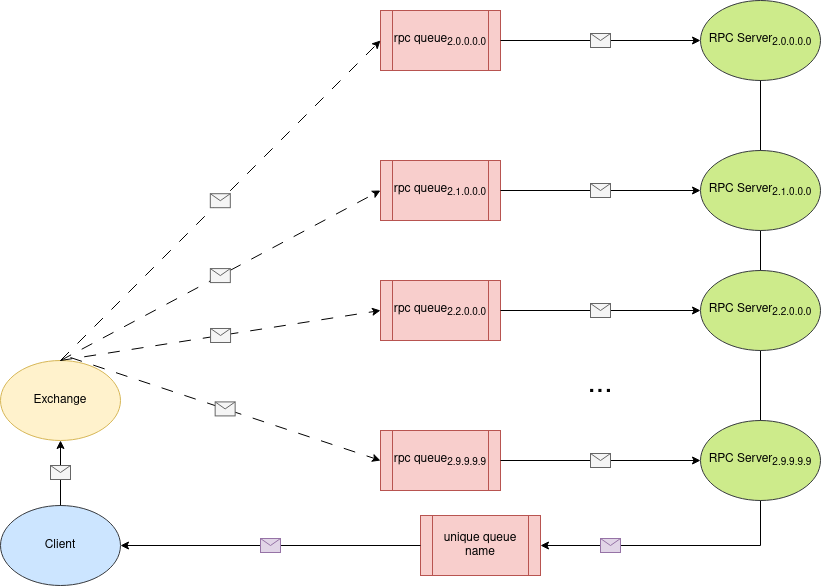

The diagram above was exported from draw.io. Its source (the exported page's mxGraphModel, read from the mxfile embedded in the PNG):
<mxGraphModel dx="1434" dy="791" grid="1" gridSize="10" guides="1" tooltips="1" connect="1" arrows="1" fold="1" page="1" pageScale="1" pageWidth="850" pageHeight="1100" math="0" shadow="0">
  <root>
    <mxCell id="0" />
    <mxCell id="1" parent="0" />
    <mxCell id="081C-j92XR_DW1ripolD-1" value="Exchange" style="ellipse;whiteSpace=wrap;html=1;fillColor=#fff2cc;strokeColor=#d6b656;" vertex="1" parent="1">
      <mxGeometry x="30" y="360" width="120" height="80" as="geometry" />
    </mxCell>
    <mxCell id="081C-j92XR_DW1ripolD-2" value="RPC Server&lt;sub&gt;2.0.0.0.0&lt;/sub&gt;" style="ellipse;whiteSpace=wrap;html=1;fillColor=#cdeb8b;strokeColor=#36393d;" vertex="1" parent="1">
      <mxGeometry x="730" width="120" height="80" as="geometry" />
    </mxCell>
    <mxCell id="081C-j92XR_DW1ripolD-3" value="rpc queue&lt;sub&gt;2.0.0.0.0&lt;/sub&gt;" style="shape=process;whiteSpace=wrap;html=1;backgroundOutline=1;fillColor=#f8cecc;strokeColor=#b85450;" vertex="1" parent="1">
      <mxGeometry x="410" y="10" width="120" height="60" as="geometry" />
    </mxCell>
    <mxCell id="081C-j92XR_DW1ripolD-4" value="unique queue name" style="shape=process;whiteSpace=wrap;html=1;backgroundOutline=1;fillColor=#f8cecc;strokeColor=#b85450;" vertex="1" parent="1">
      <mxGeometry x="450" y="515" width="120" height="60" as="geometry" />
    </mxCell>
    <mxCell id="081C-j92XR_DW1ripolD-5" value="" style="endArrow=classic;html=1;rounded=0;exitX=0.5;exitY=0;exitDx=0;exitDy=0;entryX=0;entryY=0.5;entryDx=0;entryDy=0;dashed=1;dashPattern=12 12;" edge="1" parent="1" source="081C-j92XR_DW1ripolD-1" target="081C-j92XR_DW1ripolD-3">
      <mxGeometry relative="1" as="geometry">
        <mxPoint x="370" y="410" as="sourcePoint" />
        <mxPoint x="470" y="410" as="targetPoint" />
      </mxGeometry>
    </mxCell>
    <mxCell id="081C-j92XR_DW1ripolD-6" value="" style="shape=message;html=1;outlineConnect=0;fillColor=#f5f5f5;fontColor=#333333;strokeColor=#666666;" vertex="1" parent="081C-j92XR_DW1ripolD-5">
      <mxGeometry width="20" height="14" relative="1" as="geometry">
        <mxPoint x="-10" y="-7" as="offset" />
      </mxGeometry>
    </mxCell>
    <mxCell id="081C-j92XR_DW1ripolD-7" value="" style="endArrow=classic;html=1;rounded=0;exitX=1;exitY=0.5;exitDx=0;exitDy=0;entryX=0;entryY=0.5;entryDx=0;entryDy=0;" edge="1" parent="1" source="081C-j92XR_DW1ripolD-3" target="081C-j92XR_DW1ripolD-2">
      <mxGeometry relative="1" as="geometry">
        <mxPoint x="370" y="410" as="sourcePoint" />
        <mxPoint x="470" y="410" as="targetPoint" />
      </mxGeometry>
    </mxCell>
    <mxCell id="081C-j92XR_DW1ripolD-8" value="" style="shape=message;html=1;outlineConnect=0;fillColor=#f5f5f5;fontColor=#333333;strokeColor=#666666;" vertex="1" parent="081C-j92XR_DW1ripolD-7">
      <mxGeometry width="20" height="14" relative="1" as="geometry">
        <mxPoint x="-10" y="-7" as="offset" />
      </mxGeometry>
    </mxCell>
    <mxCell id="081C-j92XR_DW1ripolD-9" value="" style="endArrow=classic;html=1;rounded=0;entryX=1;entryY=0.5;entryDx=0;entryDy=0;exitX=0;exitY=0.5;exitDx=0;exitDy=0;" edge="1" parent="1" source="081C-j92XR_DW1ripolD-4" target="081C-j92XR_DW1ripolD-37">
      <mxGeometry relative="1" as="geometry">
        <mxPoint x="370" y="410" as="sourcePoint" />
        <mxPoint x="470" y="410" as="targetPoint" />
      </mxGeometry>
    </mxCell>
    <mxCell id="081C-j92XR_DW1ripolD-10" value="" style="shape=message;html=1;outlineConnect=0;fillColor=#e1d5e7;strokeColor=#9673a6;" vertex="1" parent="081C-j92XR_DW1ripolD-9">
      <mxGeometry width="20" height="14" relative="1" as="geometry">
        <mxPoint x="-10" y="-7" as="offset" />
      </mxGeometry>
    </mxCell>
    <mxCell id="081C-j92XR_DW1ripolD-11" value="" style="endArrow=classic;html=1;rounded=0;exitX=0.5;exitY=1;exitDx=0;exitDy=0;entryX=1;entryY=0.5;entryDx=0;entryDy=0;" edge="1" parent="1" source="081C-j92XR_DW1ripolD-2" target="081C-j92XR_DW1ripolD-4">
      <mxGeometry relative="1" as="geometry">
        <mxPoint x="370" y="410" as="sourcePoint" />
        <mxPoint x="470" y="410" as="targetPoint" />
        <Array as="points">
          <mxPoint x="790" y="545" />
        </Array>
      </mxGeometry>
    </mxCell>
    <mxCell id="081C-j92XR_DW1ripolD-12" value="" style="shape=message;html=1;outlineConnect=0;fillColor=#e1d5e7;strokeColor=#9673a6;" vertex="1" parent="081C-j92XR_DW1ripolD-11">
      <mxGeometry width="20" height="14" relative="1" as="geometry">
        <mxPoint x="-160" y="115" as="offset" />
      </mxGeometry>
    </mxCell>
    <mxCell id="081C-j92XR_DW1ripolD-13" value="RPC Server&lt;sub&gt;2.1.0.0.0&lt;/sub&gt;" style="ellipse;whiteSpace=wrap;html=1;fillColor=#cdeb8b;strokeColor=#36393d;" vertex="1" parent="1">
      <mxGeometry x="730" y="150" width="120" height="80" as="geometry" />
    </mxCell>
    <mxCell id="081C-j92XR_DW1ripolD-14" value="rpc queue&lt;sub&gt;2.1.0.0.0&lt;/sub&gt;" style="shape=process;whiteSpace=wrap;html=1;backgroundOutline=1;fillColor=#f8cecc;strokeColor=#b85450;" vertex="1" parent="1">
      <mxGeometry x="410" y="160" width="120" height="60" as="geometry" />
    </mxCell>
    <mxCell id="081C-j92XR_DW1ripolD-15" value="" style="endArrow=classic;html=1;rounded=0;exitX=1;exitY=0.5;exitDx=0;exitDy=0;entryX=0;entryY=0.5;entryDx=0;entryDy=0;" edge="1" parent="1" source="081C-j92XR_DW1ripolD-14" target="081C-j92XR_DW1ripolD-13">
      <mxGeometry relative="1" as="geometry">
        <mxPoint x="370" y="560" as="sourcePoint" />
        <mxPoint x="470" y="560" as="targetPoint" />
      </mxGeometry>
    </mxCell>
    <mxCell id="081C-j92XR_DW1ripolD-16" value="" style="shape=message;html=1;outlineConnect=0;fillColor=#f5f5f5;fontColor=#333333;strokeColor=#666666;" vertex="1" parent="081C-j92XR_DW1ripolD-15">
      <mxGeometry width="20" height="14" relative="1" as="geometry">
        <mxPoint x="-10" y="-7" as="offset" />
      </mxGeometry>
    </mxCell>
    <mxCell id="081C-j92XR_DW1ripolD-17" value="" style="endArrow=classic;html=1;rounded=0;exitX=0.5;exitY=0;exitDx=0;exitDy=0;entryX=0;entryY=0.5;entryDx=0;entryDy=0;dashed=1;dashPattern=12 12;" edge="1" parent="1" source="081C-j92XR_DW1ripolD-1" target="081C-j92XR_DW1ripolD-14">
      <mxGeometry relative="1" as="geometry">
        <mxPoint x="100" y="370" as="sourcePoint" />
        <mxPoint x="420" y="50" as="targetPoint" />
      </mxGeometry>
    </mxCell>
    <mxCell id="081C-j92XR_DW1ripolD-18" value="" style="shape=message;html=1;outlineConnect=0;fillColor=#f5f5f5;fontColor=#333333;strokeColor=#666666;" vertex="1" parent="081C-j92XR_DW1ripolD-17">
      <mxGeometry width="20" height="14" relative="1" as="geometry">
        <mxPoint x="-10" y="-7" as="offset" />
      </mxGeometry>
    </mxCell>
    <mxCell id="081C-j92XR_DW1ripolD-21" value="RPC Server&lt;sub&gt;2.2.0.0.0&lt;/sub&gt;" style="ellipse;whiteSpace=wrap;html=1;fillColor=#cdeb8b;strokeColor=#36393d;" vertex="1" parent="1">
      <mxGeometry x="730" y="270" width="120" height="80" as="geometry" />
    </mxCell>
    <mxCell id="081C-j92XR_DW1ripolD-22" value="rpc queue&lt;sub&gt;2.2.0.0.0&lt;/sub&gt;" style="shape=process;whiteSpace=wrap;html=1;backgroundOutline=1;fillColor=#f8cecc;strokeColor=#b85450;" vertex="1" parent="1">
      <mxGeometry x="410" y="280" width="120" height="60" as="geometry" />
    </mxCell>
    <mxCell id="081C-j92XR_DW1ripolD-23" value="" style="endArrow=classic;html=1;rounded=0;exitX=1;exitY=0.5;exitDx=0;exitDy=0;entryX=0;entryY=0.5;entryDx=0;entryDy=0;" edge="1" parent="1" source="081C-j92XR_DW1ripolD-22" target="081C-j92XR_DW1ripolD-21">
      <mxGeometry relative="1" as="geometry">
        <mxPoint x="370" y="680" as="sourcePoint" />
        <mxPoint x="470" y="680" as="targetPoint" />
      </mxGeometry>
    </mxCell>
    <mxCell id="081C-j92XR_DW1ripolD-24" value="" style="shape=message;html=1;outlineConnect=0;fillColor=#f5f5f5;fontColor=#333333;strokeColor=#666666;" vertex="1" parent="081C-j92XR_DW1ripolD-23">
      <mxGeometry width="20" height="14" relative="1" as="geometry">
        <mxPoint x="-10" y="-7" as="offset" />
      </mxGeometry>
    </mxCell>
    <mxCell id="081C-j92XR_DW1ripolD-25" value="RPC Server&lt;sub&gt;2.9.9.9.9&lt;/sub&gt;" style="ellipse;whiteSpace=wrap;html=1;fillColor=#cdeb8b;strokeColor=#36393d;" vertex="1" parent="1">
      <mxGeometry x="730" y="420" width="120" height="80" as="geometry" />
    </mxCell>
    <mxCell id="081C-j92XR_DW1ripolD-26" value="rpc queue&lt;sub&gt;2.9.9.9.9&lt;/sub&gt;" style="shape=process;whiteSpace=wrap;html=1;backgroundOutline=1;fillColor=#f8cecc;strokeColor=#b85450;" vertex="1" parent="1">
      <mxGeometry x="410" y="430" width="120" height="60" as="geometry" />
    </mxCell>
    <mxCell id="081C-j92XR_DW1ripolD-27" value="" style="endArrow=classic;html=1;rounded=0;exitX=1;exitY=0.5;exitDx=0;exitDy=0;entryX=0;entryY=0.5;entryDx=0;entryDy=0;" edge="1" parent="1" source="081C-j92XR_DW1ripolD-26" target="081C-j92XR_DW1ripolD-25">
      <mxGeometry relative="1" as="geometry">
        <mxPoint x="370" y="830" as="sourcePoint" />
        <mxPoint x="470" y="830" as="targetPoint" />
      </mxGeometry>
    </mxCell>
    <mxCell id="081C-j92XR_DW1ripolD-28" value="" style="shape=message;html=1;outlineConnect=0;fillColor=#f5f5f5;fontColor=#333333;strokeColor=#666666;" vertex="1" parent="081C-j92XR_DW1ripolD-27">
      <mxGeometry width="20" height="14" relative="1" as="geometry">
        <mxPoint x="-10" y="-7" as="offset" />
      </mxGeometry>
    </mxCell>
    <mxCell id="081C-j92XR_DW1ripolD-29" value="" style="endArrow=classic;html=1;rounded=0;exitX=0.5;exitY=0;exitDx=0;exitDy=0;entryX=0;entryY=0.5;entryDx=0;entryDy=0;dashed=1;dashPattern=12 12;" edge="1" parent="1" source="081C-j92XR_DW1ripolD-1" target="081C-j92XR_DW1ripolD-22">
      <mxGeometry relative="1" as="geometry">
        <mxPoint x="100" y="370" as="sourcePoint" />
        <mxPoint x="420" y="200" as="targetPoint" />
      </mxGeometry>
    </mxCell>
    <mxCell id="081C-j92XR_DW1ripolD-30" value="" style="shape=message;html=1;outlineConnect=0;fillColor=#f5f5f5;fontColor=#333333;strokeColor=#666666;" vertex="1" parent="081C-j92XR_DW1ripolD-29">
      <mxGeometry width="20" height="14" relative="1" as="geometry">
        <mxPoint x="-10" y="-7" as="offset" />
      </mxGeometry>
    </mxCell>
    <mxCell id="081C-j92XR_DW1ripolD-31" value="" style="endArrow=classic;html=1;rounded=0;exitX=0.583;exitY=-0.037;exitDx=0;exitDy=0;entryX=0;entryY=0.5;entryDx=0;entryDy=0;exitPerimeter=0;dashed=1;dashPattern=12 12;" edge="1" parent="1" source="081C-j92XR_DW1ripolD-1" target="081C-j92XR_DW1ripolD-26">
      <mxGeometry relative="1" as="geometry">
        <mxPoint x="110" y="380" as="sourcePoint" />
        <mxPoint x="430" y="210" as="targetPoint" />
      </mxGeometry>
    </mxCell>
    <mxCell id="081C-j92XR_DW1ripolD-32" value="" style="shape=message;html=1;outlineConnect=0;fillColor=#f5f5f5;fontColor=#333333;strokeColor=#666666;" vertex="1" parent="081C-j92XR_DW1ripolD-31">
      <mxGeometry width="20" height="14" relative="1" as="geometry">
        <mxPoint x="-10" y="-7" as="offset" />
      </mxGeometry>
    </mxCell>
    <mxCell id="081C-j92XR_DW1ripolD-36" value="..." style="text;html=1;strokeColor=none;fillColor=none;align=center;verticalAlign=middle;whiteSpace=wrap;rounded=0;fontSize=30;" vertex="1" parent="1">
      <mxGeometry x="600" y="370" width="60" height="30" as="geometry" />
    </mxCell>
    <mxCell id="081C-j92XR_DW1ripolD-37" value="Client" style="ellipse;whiteSpace=wrap;html=1;fillColor=#cce5ff;strokeColor=#36393d;" vertex="1" parent="1">
      <mxGeometry x="30" y="505" width="120" height="80" as="geometry" />
    </mxCell>
    <mxCell id="081C-j92XR_DW1ripolD-38" value="" style="endArrow=classic;html=1;rounded=0;exitX=0.5;exitY=0;exitDx=0;exitDy=0;entryX=0.5;entryY=1;entryDx=0;entryDy=0;" edge="1" parent="1" source="081C-j92XR_DW1ripolD-37" target="081C-j92XR_DW1ripolD-1">
      <mxGeometry relative="1" as="geometry">
        <mxPoint x="370" y="290" as="sourcePoint" />
        <mxPoint x="470" y="290" as="targetPoint" />
      </mxGeometry>
    </mxCell>
    <mxCell id="081C-j92XR_DW1ripolD-39" value="" style="shape=message;html=1;outlineConnect=0;fillColor=#f5f5f5;fontColor=#333333;strokeColor=#666666;" vertex="1" parent="081C-j92XR_DW1ripolD-38">
      <mxGeometry width="20" height="14" relative="1" as="geometry">
        <mxPoint x="-10" y="-7" as="offset" />
      </mxGeometry>
    </mxCell>
  </root>
</mxGraphModel>